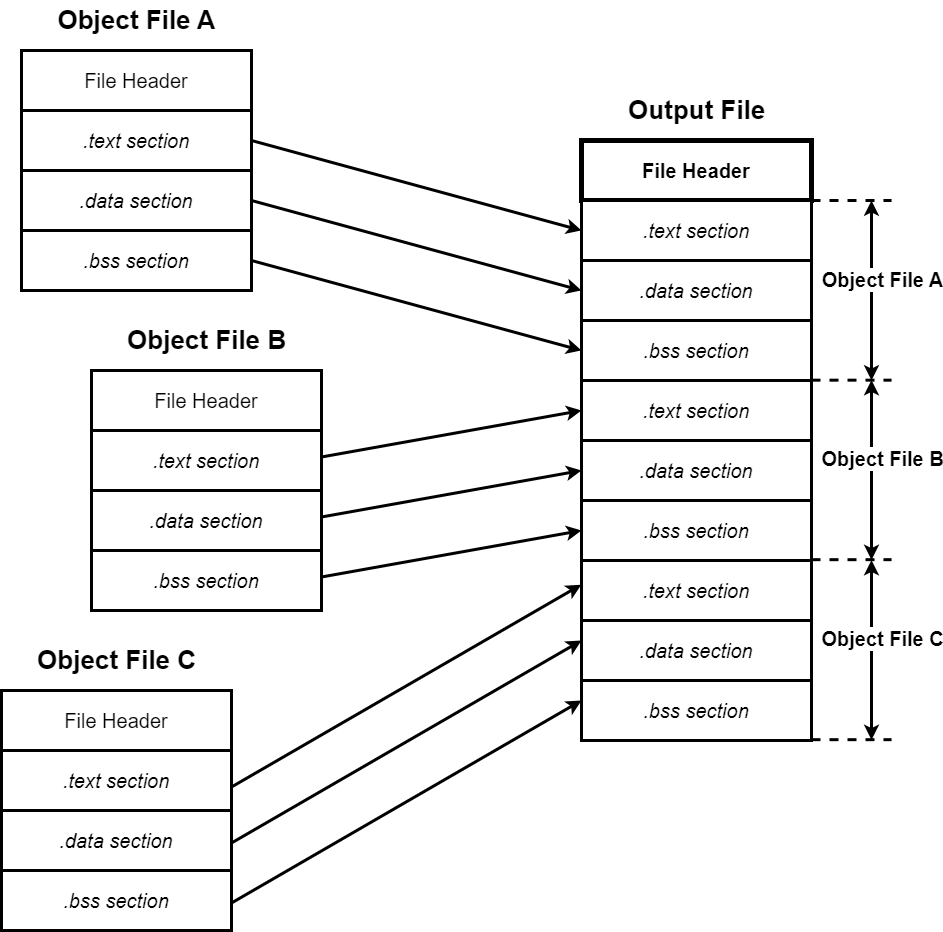

The diagram above was exported from draw.io. Its source (the exported page's mxGraphModel, read from the mxfile embedded in the PNG):
<mxGraphModel dx="2058" dy="862" grid="1" gridSize="10" guides="1" tooltips="1" connect="1" arrows="1" fold="1" page="0" pageScale="1" pageWidth="827" pageHeight="1169" background="#ffffff" math="0" shadow="0">
  <root>
    <mxCell id="0" />
    <mxCell id="1" parent="0" />
    <mxCell id="qJfiHQU6ClkcY9LMKt6B-1" value="&lt;font style=&quot;font-size: 20px;&quot;&gt;File Header&lt;/font&gt;" style="rounded=0;whiteSpace=wrap;html=1;strokeWidth=3;" parent="1" vertex="1">
      <mxGeometry x="120" y="200" width="230" height="60" as="geometry" />
    </mxCell>
    <mxCell id="qJfiHQU6ClkcY9LMKt6B-2" value="&lt;font style=&quot;font-size: 20px;&quot;&gt;&lt;i&gt;.text section&lt;/i&gt;&lt;/font&gt;" style="rounded=0;whiteSpace=wrap;html=1;strokeWidth=3;" parent="1" vertex="1">
      <mxGeometry x="120" y="260" width="230" height="60" as="geometry" />
    </mxCell>
    <mxCell id="qJfiHQU6ClkcY9LMKt6B-3" value="&lt;font style=&quot;font-size: 20px;&quot;&gt;&lt;i&gt;.data section&lt;/i&gt;&lt;/font&gt;" style="rounded=0;whiteSpace=wrap;html=1;strokeWidth=3;" parent="1" vertex="1">
      <mxGeometry x="120" y="320" width="230" height="60" as="geometry" />
    </mxCell>
    <mxCell id="qJfiHQU6ClkcY9LMKt6B-4" value="&lt;font style=&quot;font-size: 20px;&quot;&gt;&lt;i&gt;.bss section&lt;/i&gt;&lt;/font&gt;" style="rounded=0;whiteSpace=wrap;html=1;strokeWidth=3;" parent="1" vertex="1">
      <mxGeometry x="120" y="380" width="230" height="60" as="geometry" />
    </mxCell>
    <mxCell id="qJfiHQU6ClkcY9LMKt6B-5" value="&lt;font style=&quot;font-size: 26px;&quot;&gt;&lt;b&gt;Object File A&lt;/b&gt;&lt;/font&gt;" style="text;html=1;align=center;verticalAlign=middle;resizable=0;points=[];autosize=1;strokeColor=none;fillColor=none;" parent="1" vertex="1">
      <mxGeometry x="145" y="150" width="180" height="40" as="geometry" />
    </mxCell>
    <mxCell id="qJfiHQU6ClkcY9LMKt6B-11" value="&lt;font style=&quot;font-size: 20px;&quot;&gt;File Header&lt;/font&gt;" style="rounded=0;whiteSpace=wrap;html=1;strokeWidth=3;" parent="1" vertex="1">
      <mxGeometry x="190" y="520" width="230" height="60" as="geometry" />
    </mxCell>
    <mxCell id="qJfiHQU6ClkcY9LMKt6B-12" value="&lt;font style=&quot;font-size: 20px;&quot;&gt;&lt;i&gt;.text section&lt;/i&gt;&lt;/font&gt;" style="rounded=0;whiteSpace=wrap;html=1;strokeWidth=3;" parent="1" vertex="1">
      <mxGeometry x="190" y="580" width="230" height="60" as="geometry" />
    </mxCell>
    <mxCell id="qJfiHQU6ClkcY9LMKt6B-13" value="&lt;font style=&quot;font-size: 20px;&quot;&gt;&lt;i&gt;.data section&lt;/i&gt;&lt;/font&gt;" style="rounded=0;whiteSpace=wrap;html=1;strokeWidth=3;" parent="1" vertex="1">
      <mxGeometry x="190" y="640" width="230" height="60" as="geometry" />
    </mxCell>
    <mxCell id="qJfiHQU6ClkcY9LMKt6B-14" value="&lt;font style=&quot;font-size: 20px;&quot;&gt;&lt;i&gt;.bss section&lt;/i&gt;&lt;/font&gt;" style="rounded=0;whiteSpace=wrap;html=1;strokeWidth=3;" parent="1" vertex="1">
      <mxGeometry x="190" y="700" width="230" height="60" as="geometry" />
    </mxCell>
    <mxCell id="qJfiHQU6ClkcY9LMKt6B-15" value="&lt;font style=&quot;font-size: 26px;&quot;&gt;&lt;b&gt;Object File B&lt;/b&gt;&lt;/font&gt;" style="text;html=1;align=center;verticalAlign=middle;resizable=0;points=[];autosize=1;strokeColor=none;fillColor=none;" parent="1" vertex="1">
      <mxGeometry x="215" y="470" width="180" height="40" as="geometry" />
    </mxCell>
    <mxCell id="qJfiHQU6ClkcY9LMKt6B-16" value="&lt;font style=&quot;font-size: 20px;&quot;&gt;File Header&lt;/font&gt;" style="rounded=0;whiteSpace=wrap;html=1;strokeWidth=3;" parent="1" vertex="1">
      <mxGeometry x="100" y="840" width="230" height="60" as="geometry" />
    </mxCell>
    <mxCell id="qJfiHQU6ClkcY9LMKt6B-17" value="&lt;font style=&quot;font-size: 20px;&quot;&gt;&lt;i&gt;.text section&lt;/i&gt;&lt;/font&gt;" style="rounded=0;whiteSpace=wrap;html=1;strokeWidth=3;" parent="1" vertex="1">
      <mxGeometry x="100" y="900" width="230" height="60" as="geometry" />
    </mxCell>
    <mxCell id="qJfiHQU6ClkcY9LMKt6B-18" value="&lt;font style=&quot;font-size: 20px;&quot;&gt;&lt;i&gt;.data section&lt;/i&gt;&lt;/font&gt;" style="rounded=0;whiteSpace=wrap;html=1;strokeWidth=3;" parent="1" vertex="1">
      <mxGeometry x="100" y="960" width="230" height="60" as="geometry" />
    </mxCell>
    <mxCell id="qJfiHQU6ClkcY9LMKt6B-19" value="&lt;font style=&quot;font-size: 20px;&quot;&gt;&lt;i&gt;.bss section&lt;/i&gt;&lt;/font&gt;" style="rounded=0;whiteSpace=wrap;html=1;strokeWidth=3;" parent="1" vertex="1">
      <mxGeometry x="100" y="1020" width="230" height="60" as="geometry" />
    </mxCell>
    <mxCell id="qJfiHQU6ClkcY9LMKt6B-20" value="&lt;font style=&quot;font-size: 26px;&quot;&gt;&lt;b&gt;Object File C&lt;/b&gt;&lt;/font&gt;" style="text;html=1;align=center;verticalAlign=middle;resizable=0;points=[];autosize=1;strokeColor=none;fillColor=none;" parent="1" vertex="1">
      <mxGeometry x="125" y="790" width="180" height="40" as="geometry" />
    </mxCell>
    <mxCell id="qJfiHQU6ClkcY9LMKt6B-21" value="&lt;font style=&quot;font-size: 20px;&quot;&gt;&lt;b&gt;File Header&lt;/b&gt;&lt;/font&gt;" style="rounded=0;whiteSpace=wrap;html=1;strokeWidth=5;" parent="1" vertex="1">
      <mxGeometry x="680" y="290" width="230" height="60" as="geometry" />
    </mxCell>
    <mxCell id="qJfiHQU6ClkcY9LMKt6B-22" value="&lt;font style=&quot;font-size: 20px;&quot;&gt;&lt;i&gt;.text section&lt;/i&gt;&lt;/font&gt;" style="rounded=0;whiteSpace=wrap;html=1;strokeWidth=3;" parent="1" vertex="1">
      <mxGeometry x="680" y="350" width="230" height="60" as="geometry" />
    </mxCell>
    <mxCell id="qJfiHQU6ClkcY9LMKt6B-23" value="&lt;font style=&quot;font-size: 20px;&quot;&gt;&lt;i&gt;.data section&lt;/i&gt;&lt;/font&gt;" style="rounded=0;whiteSpace=wrap;html=1;strokeWidth=3;" parent="1" vertex="1">
      <mxGeometry x="680" y="410" width="230" height="60" as="geometry" />
    </mxCell>
    <mxCell id="qJfiHQU6ClkcY9LMKt6B-24" value="&lt;font style=&quot;font-size: 20px;&quot;&gt;&lt;i&gt;.bss section&lt;/i&gt;&lt;/font&gt;" style="rounded=0;whiteSpace=wrap;html=1;strokeWidth=3;" parent="1" vertex="1">
      <mxGeometry x="680" y="470" width="230" height="60" as="geometry" />
    </mxCell>
    <mxCell id="qJfiHQU6ClkcY9LMKt6B-25" value="&lt;font style=&quot;font-size: 26px;&quot;&gt;&lt;b&gt;Output File&lt;/b&gt;&lt;/font&gt;" style="text;html=1;align=center;verticalAlign=middle;resizable=0;points=[];autosize=1;strokeColor=none;fillColor=none;" parent="1" vertex="1">
      <mxGeometry x="715" y="240" width="160" height="40" as="geometry" />
    </mxCell>
    <mxCell id="qJfiHQU6ClkcY9LMKt6B-27" value="&lt;font style=&quot;font-size: 20px;&quot;&gt;&lt;i&gt;.text section&lt;/i&gt;&lt;/font&gt;" style="rounded=0;whiteSpace=wrap;html=1;strokeWidth=3;" parent="1" vertex="1">
      <mxGeometry x="680" y="530" width="230" height="60" as="geometry" />
    </mxCell>
    <mxCell id="qJfiHQU6ClkcY9LMKt6B-28" value="&lt;font style=&quot;font-size: 20px;&quot;&gt;&lt;i&gt;.data section&lt;/i&gt;&lt;/font&gt;" style="rounded=0;whiteSpace=wrap;html=1;strokeWidth=3;" parent="1" vertex="1">
      <mxGeometry x="680" y="590" width="230" height="60" as="geometry" />
    </mxCell>
    <mxCell id="qJfiHQU6ClkcY9LMKt6B-29" value="&lt;font style=&quot;font-size: 20px;&quot;&gt;&lt;i&gt;.bss section&lt;/i&gt;&lt;/font&gt;" style="rounded=0;whiteSpace=wrap;html=1;strokeWidth=3;" parent="1" vertex="1">
      <mxGeometry x="680" y="650" width="230" height="60" as="geometry" />
    </mxCell>
    <mxCell id="qJfiHQU6ClkcY9LMKt6B-32" value="&lt;font style=&quot;font-size: 20px;&quot;&gt;&lt;i&gt;.text section&lt;/i&gt;&lt;/font&gt;" style="rounded=0;whiteSpace=wrap;html=1;strokeWidth=3;" parent="1" vertex="1">
      <mxGeometry x="680" y="710" width="230" height="60" as="geometry" />
    </mxCell>
    <mxCell id="qJfiHQU6ClkcY9LMKt6B-33" value="&lt;font style=&quot;font-size: 20px;&quot;&gt;&lt;i&gt;.data section&lt;/i&gt;&lt;/font&gt;" style="rounded=0;whiteSpace=wrap;html=1;strokeWidth=3;" parent="1" vertex="1">
      <mxGeometry x="680" y="770" width="230" height="60" as="geometry" />
    </mxCell>
    <mxCell id="qJfiHQU6ClkcY9LMKt6B-34" value="&lt;font style=&quot;font-size: 20px;&quot;&gt;&lt;i&gt;.bss section&lt;/i&gt;&lt;/font&gt;" style="rounded=0;whiteSpace=wrap;html=1;strokeWidth=3;" parent="1" vertex="1">
      <mxGeometry x="680" y="830" width="230" height="60" as="geometry" />
    </mxCell>
    <mxCell id="qJfiHQU6ClkcY9LMKt6B-36" value="" style="endArrow=classic;startArrow=classic;html=1;rounded=0;strokeWidth=3;" parent="1" edge="1">
      <mxGeometry width="50" height="50" relative="1" as="geometry">
        <mxPoint x="970" y="530" as="sourcePoint" />
        <mxPoint x="970" y="350" as="targetPoint" />
      </mxGeometry>
    </mxCell>
    <mxCell id="qJfiHQU6ClkcY9LMKt6B-40" value="&lt;b style=&quot;border-color: var(--border-color);&quot;&gt;&lt;font style=&quot;font-size: 20px;&quot;&gt;Object File A&lt;/font&gt;&lt;/b&gt;" style="edgeLabel;html=1;align=center;verticalAlign=middle;resizable=0;points=[];" parent="qJfiHQU6ClkcY9LMKt6B-36" vertex="1" connectable="0">
      <mxGeometry x="0.1352" relative="1" as="geometry">
        <mxPoint x="10" as="offset" />
      </mxGeometry>
    </mxCell>
    <mxCell id="qJfiHQU6ClkcY9LMKt6B-37" value="" style="endArrow=none;dashed=1;html=1;rounded=0;strokeWidth=3;" parent="1" edge="1">
      <mxGeometry width="50" height="50" relative="1" as="geometry">
        <mxPoint x="910" y="350" as="sourcePoint" />
        <mxPoint x="990" y="350" as="targetPoint" />
      </mxGeometry>
    </mxCell>
    <mxCell id="qJfiHQU6ClkcY9LMKt6B-38" value="" style="endArrow=none;dashed=1;html=1;rounded=0;strokeWidth=3;" parent="1" edge="1">
      <mxGeometry width="50" height="50" relative="1" as="geometry">
        <mxPoint x="910" y="529.67" as="sourcePoint" />
        <mxPoint x="990" y="529.67" as="targetPoint" />
      </mxGeometry>
    </mxCell>
    <mxCell id="qJfiHQU6ClkcY9LMKt6B-45" value="" style="endArrow=classic;startArrow=classic;html=1;rounded=0;strokeWidth=3;" parent="1" edge="1">
      <mxGeometry width="50" height="50" relative="1" as="geometry">
        <mxPoint x="970" y="709.5" as="sourcePoint" />
        <mxPoint x="970" y="529.5" as="targetPoint" />
      </mxGeometry>
    </mxCell>
    <mxCell id="qJfiHQU6ClkcY9LMKt6B-46" value="&lt;b style=&quot;border-color: var(--border-color);&quot;&gt;&lt;font style=&quot;font-size: 20px;&quot;&gt;Object File B&lt;/font&gt;&lt;/b&gt;" style="edgeLabel;html=1;align=center;verticalAlign=middle;resizable=0;points=[];" parent="qJfiHQU6ClkcY9LMKt6B-45" vertex="1" connectable="0">
      <mxGeometry x="0.1352" relative="1" as="geometry">
        <mxPoint x="10" as="offset" />
      </mxGeometry>
    </mxCell>
    <mxCell id="qJfiHQU6ClkcY9LMKt6B-47" value="" style="endArrow=none;dashed=1;html=1;rounded=0;strokeWidth=3;" parent="1" edge="1">
      <mxGeometry width="50" height="50" relative="1" as="geometry">
        <mxPoint x="910" y="709.17" as="sourcePoint" />
        <mxPoint x="990" y="709.17" as="targetPoint" />
      </mxGeometry>
    </mxCell>
    <mxCell id="qJfiHQU6ClkcY9LMKt6B-48" value="" style="endArrow=classic;startArrow=classic;html=1;rounded=0;strokeWidth=3;" parent="1" edge="1">
      <mxGeometry width="50" height="50" relative="1" as="geometry">
        <mxPoint x="970" y="889.5" as="sourcePoint" />
        <mxPoint x="970" y="709.5" as="targetPoint" />
      </mxGeometry>
    </mxCell>
    <mxCell id="qJfiHQU6ClkcY9LMKt6B-49" value="&lt;b style=&quot;border-color: var(--border-color);&quot;&gt;&lt;font style=&quot;font-size: 20px;&quot;&gt;Object File C&lt;/font&gt;&lt;/b&gt;" style="edgeLabel;html=1;align=center;verticalAlign=middle;resizable=0;points=[];" parent="qJfiHQU6ClkcY9LMKt6B-48" vertex="1" connectable="0">
      <mxGeometry x="0.1352" relative="1" as="geometry">
        <mxPoint x="10" as="offset" />
      </mxGeometry>
    </mxCell>
    <mxCell id="qJfiHQU6ClkcY9LMKt6B-50" value="" style="endArrow=none;dashed=1;html=1;rounded=0;strokeWidth=3;" parent="1" edge="1">
      <mxGeometry width="50" height="50" relative="1" as="geometry">
        <mxPoint x="910" y="889.17" as="sourcePoint" />
        <mxPoint x="990" y="889.17" as="targetPoint" />
      </mxGeometry>
    </mxCell>
    <mxCell id="qJfiHQU6ClkcY9LMKt6B-54" value="" style="html=1;labelBackgroundColor=#ffffff;endArrow=classic;endFill=1;endSize=6;jettySize=auto;orthogonalLoop=1;strokeWidth=3;fontSize=14;rounded=0;entryX=0;entryY=0.5;entryDx=0;entryDy=0;" parent="1" target="qJfiHQU6ClkcY9LMKt6B-22" edge="1">
      <mxGeometry width="60" height="60" relative="1" as="geometry">
        <mxPoint x="350" y="290" as="sourcePoint" />
        <mxPoint x="410" y="230" as="targetPoint" />
      </mxGeometry>
    </mxCell>
    <mxCell id="qJfiHQU6ClkcY9LMKt6B-55" value="" style="html=1;labelBackgroundColor=#ffffff;endArrow=classic;endFill=1;endSize=6;jettySize=auto;orthogonalLoop=1;strokeWidth=3;fontSize=14;rounded=0;entryX=0;entryY=0.5;entryDx=0;entryDy=0;" parent="1" edge="1">
      <mxGeometry width="60" height="60" relative="1" as="geometry">
        <mxPoint x="350" y="350" as="sourcePoint" />
        <mxPoint x="680" y="440" as="targetPoint" />
      </mxGeometry>
    </mxCell>
    <mxCell id="qJfiHQU6ClkcY9LMKt6B-56" value="" style="html=1;labelBackgroundColor=#ffffff;endArrow=classic;endFill=1;endSize=6;jettySize=auto;orthogonalLoop=1;strokeWidth=3;fontSize=14;rounded=0;entryX=0;entryY=0.5;entryDx=0;entryDy=0;" parent="1" edge="1">
      <mxGeometry width="60" height="60" relative="1" as="geometry">
        <mxPoint x="350" y="410" as="sourcePoint" />
        <mxPoint x="680" y="500" as="targetPoint" />
      </mxGeometry>
    </mxCell>
    <mxCell id="qJfiHQU6ClkcY9LMKt6B-58" value="" style="html=1;labelBackgroundColor=#ffffff;endArrow=classic;endFill=1;endSize=6;jettySize=auto;orthogonalLoop=1;strokeWidth=3;fontSize=14;rounded=0;entryX=0;entryY=0.5;entryDx=0;entryDy=0;" parent="1" target="qJfiHQU6ClkcY9LMKt6B-27" edge="1">
      <mxGeometry width="60" height="60" relative="1" as="geometry">
        <mxPoint x="420" y="606.5" as="sourcePoint" />
        <mxPoint x="680" y="613.5" as="targetPoint" />
      </mxGeometry>
    </mxCell>
    <mxCell id="qJfiHQU6ClkcY9LMKt6B-61" value="" style="html=1;labelBackgroundColor=#ffffff;endArrow=classic;endFill=1;endSize=6;jettySize=auto;orthogonalLoop=1;strokeWidth=3;fontSize=14;rounded=0;entryX=0;entryY=0.5;entryDx=0;entryDy=0;" parent="1" edge="1">
      <mxGeometry width="60" height="60" relative="1" as="geometry">
        <mxPoint x="420" y="666.5" as="sourcePoint" />
        <mxPoint x="680" y="620" as="targetPoint" />
      </mxGeometry>
    </mxCell>
    <mxCell id="qJfiHQU6ClkcY9LMKt6B-62" value="" style="html=1;labelBackgroundColor=#ffffff;endArrow=classic;endFill=1;endSize=6;jettySize=auto;orthogonalLoop=1;strokeWidth=3;fontSize=14;rounded=0;entryX=0;entryY=0.5;entryDx=0;entryDy=0;" parent="1" edge="1">
      <mxGeometry width="60" height="60" relative="1" as="geometry">
        <mxPoint x="420" y="726.5" as="sourcePoint" />
        <mxPoint x="680" y="680" as="targetPoint" />
      </mxGeometry>
    </mxCell>
    <mxCell id="qJfiHQU6ClkcY9LMKt6B-63" value="" style="html=1;labelBackgroundColor=#ffffff;endArrow=classic;endFill=1;endSize=6;jettySize=auto;orthogonalLoop=1;strokeWidth=3;fontSize=14;rounded=0;entryX=-0.001;entryY=0.403;entryDx=0;entryDy=0;entryPerimeter=0;" parent="1" target="qJfiHQU6ClkcY9LMKt6B-32" edge="1">
      <mxGeometry width="60" height="60" relative="1" as="geometry">
        <mxPoint x="330" y="936.5" as="sourcePoint" />
        <mxPoint x="590" y="890" as="targetPoint" />
      </mxGeometry>
    </mxCell>
    <mxCell id="qJfiHQU6ClkcY9LMKt6B-64" value="" style="html=1;labelBackgroundColor=#ffffff;endArrow=classic;endFill=1;endSize=6;jettySize=auto;orthogonalLoop=1;strokeWidth=3;fontSize=14;rounded=0;entryX=-0.001;entryY=0.403;entryDx=0;entryDy=0;entryPerimeter=0;" parent="1" edge="1">
      <mxGeometry width="60" height="60" relative="1" as="geometry">
        <mxPoint x="330" y="992.5" as="sourcePoint" />
        <mxPoint x="680" y="790" as="targetPoint" />
      </mxGeometry>
    </mxCell>
    <mxCell id="qJfiHQU6ClkcY9LMKt6B-65" value="" style="html=1;labelBackgroundColor=#ffffff;endArrow=classic;endFill=1;endSize=6;jettySize=auto;orthogonalLoop=1;strokeWidth=3;fontSize=14;rounded=0;entryX=-0.001;entryY=0.403;entryDx=0;entryDy=0;entryPerimeter=0;" parent="1" edge="1">
      <mxGeometry width="60" height="60" relative="1" as="geometry">
        <mxPoint x="330" y="1052.5" as="sourcePoint" />
        <mxPoint x="680" y="850" as="targetPoint" />
      </mxGeometry>
    </mxCell>
  </root>
</mxGraphModel>